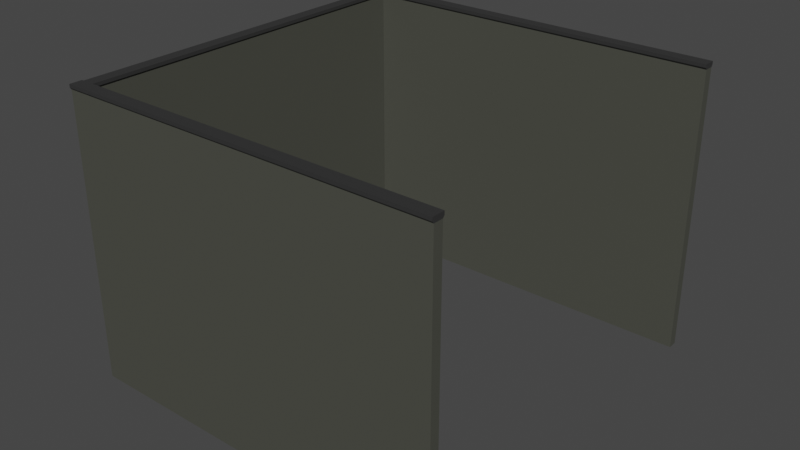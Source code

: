 # Source: Box.blend  (saved by Blender 3.6.11; exported with 4.5.12 LTS)
import bpy
from mathutils import Matrix  # noqa: F401  (used for matrix-valued properties, if any)

bpy.ops.wm.read_factory_settings(use_empty=True)
scene = bpy.context.scene
scene.name = 'Scene'

# ---- collections
col_collection = bpy.data.collections.new('Collection'); scene.collection.children.link(col_collection)

# ---- materials (node trees are filled in below, after node groups)
mat_box = bpy.data.materials.new('Box')
mat_box.use_transparent_shadow = False
mat_boxlist = bpy.data.materials.new('BoxList')
mat_boxlist.use_transparent_shadow = False

# ---- material node trees
mat_box.use_nodes = True; mat_box.node_tree.nodes.clear()
_N = mat_box.node_tree.nodes; _L = mat_box.node_tree.links
n0 = _N.new('ShaderNodeOutputMaterial'); n0.name = 'Material Output'; n0.location = (300, 300)
n1 = _N.new('ShaderNodeBsdfPrincipled'); n1.name = 'Principled BSDF'; n1.location = (19, 312)
n1.distribution = 'GGX'
n1.subsurface_method = 'RANDOM_WALK_SKIN'
n1.inputs[0].default_value = (0.06857, 0.07033, 0.05715, 1.0)
n1.inputs[3].default_value = 1.45
n1.inputs[27].default_value = (0.0, 0.0, 0.0, 1.0)
n1.inputs[28].default_value = 1.0
_L.new(n1.outputs[0], n0.inputs[0])
n0.is_active_output = True
mat_boxlist.use_nodes = True; mat_boxlist.node_tree.nodes.clear()
_N = mat_boxlist.node_tree.nodes; _L = mat_boxlist.node_tree.links
n0 = _N.new('ShaderNodeBsdfPrincipled'); n0.name = 'Principled BSDF'; n0.location = (10, 300)
n0.distribution = 'GGX'
n0.subsurface_method = 'RANDOM_WALK_SKIN'
n0.inputs[0].default_value = (0.03244, 0.03244, 0.03244, 1.0)
n0.inputs[3].default_value = 1.45
n0.inputs[27].default_value = (0.0, 0.0, 0.0, 1.0)
n0.inputs[28].default_value = 1.0
n1 = _N.new('ShaderNodeOutputMaterial'); n1.name = 'Material Output'; n1.location = (300, 300)
_L.new(n0.outputs[0], n1.inputs[0])
n1.is_active_output = True

# ---- world
world_world = bpy.data.worlds.new('World'); scene.world = world_world
world_world.use_nodes = True; world_world.node_tree.nodes.clear()
_N = world_world.node_tree.nodes; _L = world_world.node_tree.links
n0 = _N.new('ShaderNodeOutputWorld'); n0.name = 'World Output'; n0.location = (300, 300)
n1 = _N.new('ShaderNodeBackground'); n1.name = 'Background'; n1.location = (10, 300)
n1.inputs[0].default_value = (0.05088, 0.05088, 0.05088, 1.0)
_L.new(n1.outputs[0], n0.inputs[0])
n0.is_active_output = True
world_world.color = (0.05088, 0.05088, 0.05088)
world_world.use_sun_shadow = False
world_world.sun_shadow_jitter_overblur = 0.0

# ---- meshes
me_cube_002 = bpy.data.meshes.new('Cube.002')
me_cube_002.from_pydata([(-1.0, -0.025, -0.75), (-1.0, -0.025, 0.75), (-1.0, 0.025, -0.75), (-1.0, 0.025, 0.75), (1.0, -0.025, -0.75), (1.0, -0.025, 0.75), (1.0, 0.025, -0.75), (1.0, 0.025, 0.75), (-1.0, -0.03281, 0.7599), (-1.0, 0.03281, 0.7599), (1.0, 0.03281, 0.7599), (1.0, -0.03281, 0.7599), (-1.0, -0.03281, 0.7771), (-1.0, 0.03281, 0.7771), (1.0, 0.03281, 0.7771), (1.0, -0.03281, 0.7771)], [], [(0, 1, 3, 2), (2, 3, 7, 6), (6, 7, 5, 4), (4, 5, 1, 0), (2, 6, 4, 0), (3, 1, 8, 9), (8, 11, 15, 12), (1, 5, 11, 8), (7, 3, 9, 10), (5, 7, 10, 11), (14, 13, 12, 15), (10, 9, 13, 14), (11, 10, 14, 15), (9, 8, 12, 13)])
me_cube_002.polygons.foreach_set('material_index', [0, 0, 0, 0, 0, 1, 1, 1, 1, 1, 1, 1, 1, 1])
_uv = me_cube_002.uv_layers.new(name='UVMap')
_uv.uv.foreach_set('vector', [-1.987, 0.0, 2.987, 0.0, 2.987, 0.25, -1.987, 0.25, -3.398, -3.523, 4.398, -3.523, 4.398, 4.273, -3.398, 4.273, -2.941, 0.5343, 3.941, 0.5343, 3.941, 0.7157, -2.941, 0.7157, 3.831, 4.206, -2.831, 4.206, -2.831, -2.456, 3.831, -2.456, 0.125, 0.5, 0.375, 0.5, 0.375, 0.75, 0.125, 0.75, 0.625, 0.25, 0.625, 0.0, 0.625, 0.0, 0.625, 0.25, 0.625, 1.0, 0.625, 0.75, 0.625, 0.75, 0.625, 1.0, 0.625, 1.0, 0.625, 0.75, 0.625, 0.75, 0.625, 1.0, 0.625, 0.5, 0.625, 0.25, 0.625, 0.25, 0.625, 0.5, 0.625, 0.75, 0.625, 0.5, 0.625, 0.5, 0.625, 0.75, 0.625, 0.5, 0.875, 0.5, 0.875, 0.75, 0.625, 0.75, 0.625, 0.5, 0.625, 0.25, 0.625, 0.25, 0.625, 0.5, 0.625, 0.75, 0.625, 0.5, 0.625, 0.5, 0.625, 0.75, 0.625, 0.25, 0.625, 0.0, 0.625, 0.0, 0.625, 0.25])
me_cube_002.materials.append(mat_box)
me_cube_002.materials.append(mat_boxlist)
me_cube_002.update()
me_cube_007 = bpy.data.meshes.new('Cube.007')
me_cube_007.from_pydata([(-1.0, -0.025, -0.75), (-1.0, -0.025, 0.75), (-1.0, 0.025, -0.75), (-1.0, 0.025, 0.75), (1.0, -0.025, -0.75), (1.0, -0.025, 0.75), (1.0, 0.025, -0.75), (1.0, 0.025, 0.75), (-1.0, -0.03281, 0.7599), (-1.0, 0.03281, 0.7599), (1.0, 0.03281, 0.7599), (1.0, -0.03281, 0.7599), (-1.0, -0.03281, 0.7771), (-1.0, 0.03281, 0.7771), (1.0, 0.03281, 0.7771), (1.0, -0.03281, 0.7771)], [], [(0, 1, 3, 2), (2, 3, 7, 6), (6, 7, 5, 4), (4, 5, 1, 0), (2, 6, 4, 0), (3, 1, 8, 9), (8, 11, 15, 12), (1, 5, 11, 8), (7, 3, 9, 10), (5, 7, 10, 11), (14, 13, 12, 15), (10, 9, 13, 14), (11, 10, 14, 15), (9, 8, 12, 13)])
me_cube_007.polygons.foreach_set('material_index', [0, 0, 0, 0, 0, 1, 1, 1, 1, 1, 1, 1, 1, 1])
_uv = me_cube_007.uv_layers.new(name='UVMap')
_uv.uv.foreach_set('vector', [-1.987, 0.0, 2.987, 0.0, 2.987, 0.25, -1.987, 0.25, -3.398, -3.523, 4.398, -3.523, 4.398, 4.273, -3.398, 4.273, -2.941, 0.5343, 3.941, 0.5343, 3.941, 0.7157, -2.941, 0.7157, 3.831, 4.206, -2.831, 4.206, -2.831, -2.456, 3.831, -2.456, 0.125, 0.5, 0.375, 0.5, 0.375, 0.75, 0.125, 0.75, 0.625, 0.25, 0.625, 0.0, 0.625, 0.0, 0.625, 0.25, 0.625, 1.0, 0.625, 0.75, 0.625, 0.75, 0.625, 1.0, 0.625, 1.0, 0.625, 0.75, 0.625, 0.75, 0.625, 1.0, 0.625, 0.5, 0.625, 0.25, 0.625, 0.25, 0.625, 0.5, 0.625, 0.75, 0.625, 0.5, 0.625, 0.5, 0.625, 0.75, 0.625, 0.5, 0.875, 0.5, 0.875, 0.75, 0.625, 0.75, 0.625, 0.5, 0.625, 0.25, 0.625, 0.25, 0.625, 0.5, 0.625, 0.75, 0.625, 0.5, 0.625, 0.5, 0.625, 0.75, 0.625, 0.25, 0.625, 0.0, 0.625, 0.0, 0.625, 0.25])
me_cube_007.materials.append(mat_box)
me_cube_007.materials.append(mat_boxlist)
me_cube_007.update()
me_cube_008 = bpy.data.meshes.new('Cube.008')
me_cube_008.from_pydata([(-0.9784, -0.025, -0.75), (-0.9784, -0.025, 0.75), (-0.9784, 0.025, -0.75), (-0.9784, 0.025, 0.75), (0.9784, -0.025, -0.75), (0.9784, -0.025, 0.75), (0.9784, 0.025, -0.75), (0.9784, 0.025, 0.75), (-0.9784, -0.03281, 0.7599), (-0.9784, 0.03281, 0.7599), (0.9784, 0.03281, 0.7599), (0.9784, -0.03281, 0.7599), (-0.9784, -0.03281, 0.7771), (-0.9784, 0.03281, 0.7771), (0.9784, 0.03281, 0.7771), (0.9784, -0.03281, 0.7771)], [], [(0, 1, 3, 2), (2, 3, 7, 6), (6, 7, 5, 4), (4, 5, 1, 0), (2, 6, 4, 0), (3, 1, 8, 9), (8, 11, 15, 12), (1, 5, 11, 8), (7, 3, 9, 10), (5, 7, 10, 11), (14, 13, 12, 15), (10, 9, 13, 14), (11, 10, 14, 15), (9, 8, 12, 13)])
me_cube_008.polygons.foreach_set('material_index', [0, 0, 0, 0, 0, 1, 1, 1, 1, 1, 1, 1, 1, 1])
_uv = me_cube_008.uv_layers.new(name='UVMap')
_uv.uv.foreach_set('vector', [-1.987, 0.0, 2.987, 0.0, 2.987, 0.25, -1.987, 0.25, -3.398, -3.523, 4.398, -3.523, 4.398, 4.273, -3.398, 4.273, -2.941, 0.5343, 3.941, 0.5343, 3.941, 0.7157, -2.941, 0.7157, 3.831, 4.206, -2.831, 4.206, -2.831, -2.456, 3.831, -2.456, 0.125, 0.5, 0.375, 0.5, 0.375, 0.75, 0.125, 0.75, 0.625, 0.25, 0.625, 0.0, 0.625, 0.0, 0.625, 0.25, 0.625, 1.0, 0.625, 0.75, 0.625, 0.75, 0.625, 1.0, 0.625, 1.0, 0.625, 0.75, 0.625, 0.75, 0.625, 1.0, 0.625, 0.5, 0.625, 0.25, 0.625, 0.25, 0.625, 0.5, 0.625, 0.75, 0.625, 0.5, 0.625, 0.5, 0.625, 0.75, 0.625, 0.5, 0.875, 0.5, 0.875, 0.75, 0.625, 0.75, 0.625, 0.5, 0.625, 0.25, 0.625, 0.25, 0.625, 0.5, 0.625, 0.75, 0.625, 0.5, 0.625, 0.5, 0.625, 0.75, 0.625, 0.25, 0.625, 0.0, 0.625, 0.0, 0.625, 0.25])
me_cube_008.materials.append(mat_box)
me_cube_008.materials.append(mat_boxlist)
me_cube_008.update()

# ---- objects
ob_cube = bpy.data.objects.new('Cube', me_cube_002)
ob_cube_001 = bpy.data.objects.new('Cube.001', me_cube_007)
ob_cube_002 = bpy.data.objects.new('Cube.002', me_cube_008)

# ---- transforms, parenting, visibility, modifiers, constraints
ob_cube.location = (0.0, -1.0, 0.0)
ob_cube_001.location = (0.0, 1.0, 0.0)
ob_cube_002.location = (-0.9566, 0.0, -0.000123)
ob_cube_002.rotation_euler = (0.0, -0.0, 1.571)

# ---- collection membership
col_collection.objects.link(ob_cube)
col_collection.objects.link(ob_cube_001)
col_collection.objects.link(ob_cube_002)

# ---- scene / render settings (as saved in the file)
scene.frame_start = 1; scene.frame_end = 250; scene.frame_set(1)
scene.render.engine = 'BLENDER_EEVEE_NEXT'
scene.cycles.sampling_pattern = 'TABULATED_SOBOL'
scene.view_settings.view_transform = 'Filmic'
bpy.context.view_layer.update()

# ---- added for rendering (the .blend has no active camera and no usable light): camera, sun
cam_auto = bpy.data.cameras.new('AutoCamera')
cam_auto.lens = 50.0
cam_auto.sensor_width = 36.0
cam_auto.clip_end = 1000.0
ob_auto_camera = bpy.data.objects.new('AutoCamera', cam_auto)
scene.collection.objects.link(ob_auto_camera)
ob_auto_camera.location = (3.01222, -3.61467, 2.42329)
ob_auto_camera.rotation_euler = (1.09748, -7.21219e-08, 0.694738)
scene.camera = ob_auto_camera
light_auto_sun = bpy.data.lights.new('AutoSun', 'SUN')
light_auto_sun.energy = 3.0
light_auto_sun.angle = 0.0523599
ob_auto_sun = bpy.data.objects.new('AutoSun', light_auto_sun)
scene.collection.objects.link(ob_auto_sun)
ob_auto_sun.rotation_euler = (0.872665, 0.174533, 0.523599)
bpy.context.view_layer.update()
